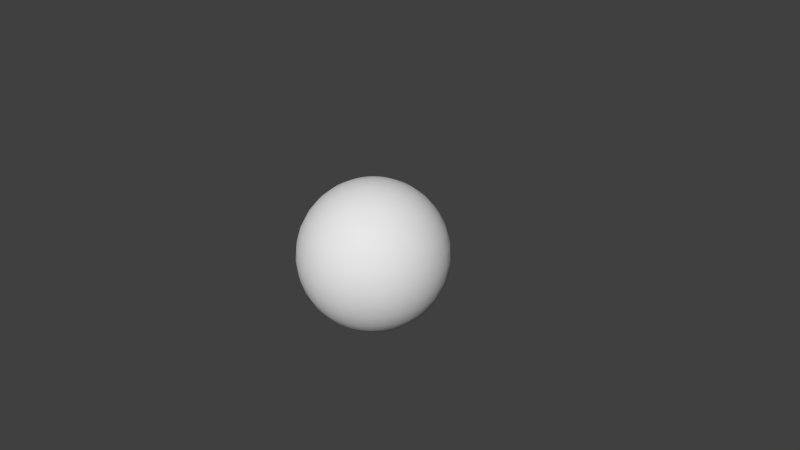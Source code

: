# Source: planet.blend  (saved by Blender 2.70.0; exported with 4.5.12 LTS)
import bpy
from mathutils import Matrix  # noqa: F401  (used for matrix-valued properties, if any)

bpy.ops.wm.read_factory_settings(use_empty=True)
scene = bpy.context.scene
scene.name = 'Scene'

# ---- collections
col_collection_1 = bpy.data.collections.new('Collection 1'); scene.collection.children.link(col_collection_1)

# ---- world
world_world = bpy.data.worlds.new('World'); scene.world = world_world
world_world.color = (0.05088, 0.05088, 0.05088)
world_world.use_sun_shadow = False
world_world.sun_shadow_jitter_overblur = 0.0
world_world.cycles.sampling_method = 'MANUAL'
world_world.cycles.sample_map_resolution = 256

# ---- cameras
cam_camera = bpy.data.cameras.new('Camera')
cam_camera.clip_end = 100.0
cam_camera.lens = 35.0
cam_camera.sensor_width = 32.0
cam_camera.sensor_height = 18.0
cam_camera.ortho_scale = 7.314
cam_camera.dof.focus_distance = 0.0
cam_camera.dof.aperture_fstop = 128.0

# ---- meshes
me_sphere = bpy.data.meshes.new('Sphere')
me_sphere.from_pydata([(-0.1951, 0.0, 0.9808), (-0.3827, 0.0, 0.9239), (-0.5556, 0.0, 0.8315), (-0.7071, 0.0, 0.7071), (-0.8315, 0.0, 0.5556), (-0.9239, 0.0, 0.3827), (-0.9808, 0.0, 0.1951), (-1.0, 0.0, 7.55e-08), (-0.9808, 0.0, -0.1951), (-0.9239, 0.0, -0.3827), (-0.8315, 0.0, -0.5556), (-0.7071, 0.0, -0.7071), (-0.5556, 0.0, -0.8315), (-0.3827, 0.0, -0.9239), (-0.1951, 0.0, -0.9808), (-0.1913, 0.03806, 0.9808), (-0.3753, 0.07466, 0.9239), (-0.5449, 0.1084, 0.8315), (-0.6935, 0.1379, 0.7071), (-0.8155, 0.1622, 0.5556), (-0.9061, 0.1802, 0.3827), (-0.9619, 0.1913, 0.1951), (-0.9808, 0.1951, 7.55e-08), (-0.9619, 0.1913, -0.1951), (-0.9061, 0.1802, -0.3827), (-0.8155, 0.1622, -0.5556), (-0.6935, 0.1379, -0.7071), (-0.5449, 0.1084, -0.8315), (-0.3753, 0.07466, -0.9239), (-0.1913, 0.03806, -0.9808), (-0.1802, 0.07466, 0.9808), (-0.3536, 0.1464, 0.9239), (-0.5133, 0.2126, 0.8315), (-0.6533, 0.2706, 0.7071), (-0.7682, 0.3182, 0.5556), (-0.8536, 0.3536, 0.3827), (-0.9061, 0.3753, 0.1951), (-0.9239, 0.3827, 7.55e-08), (-0.9061, 0.3753, -0.1951), (-0.8536, 0.3536, -0.3827), (-0.7682, 0.3182, -0.5556), (-0.6533, 0.2706, -0.7071), (-0.5133, 0.2126, -0.8315), (-0.3536, 0.1464, -0.9239), (-0.1802, 0.07466, -0.9808), (-0.1622, 0.1084, 0.9808), (-0.3182, 0.2126, 0.9239), (-0.4619, 0.3087, 0.8315), (-0.5879, 0.3928, 0.7071), (-0.6913, 0.4619, 0.5556), (-0.7682, 0.5133, 0.3827), (-0.8155, 0.5449, 0.1951), (-0.8315, 0.5556, 7.55e-08), (-0.8155, 0.5449, -0.1951), (-0.7682, 0.5133, -0.3827), (-0.6913, 0.4619, -0.5556), (-0.5879, 0.3928, -0.7071), (-0.4619, 0.3087, -0.8315), (-0.3182, 0.2126, -0.9239), (-0.1622, 0.1084, -0.9808), (-0.1379, 0.1379, 0.9808), (-0.2706, 0.2706, 0.9239), (-0.3928, 0.3928, 0.8315), (-0.5, 0.5, 0.7071), (-0.5879, 0.5879, 0.5556), (-0.6533, 0.6533, 0.3827), (-0.6935, 0.6935, 0.1951), (-0.7071, 0.7071, 7.55e-08), (-0.6935, 0.6935, -0.1951), (-0.6533, 0.6533, -0.3827), (-0.5879, 0.5879, -0.5556), (-0.5, 0.5, -0.7071), (-0.3928, 0.3928, -0.8315), (-0.2706, 0.2706, -0.9239), (-0.1379, 0.1379, -0.9808), (-0.1084, 0.1622, 0.9808), (-0.2126, 0.3182, 0.9239), (-0.3087, 0.4619, 0.8315), (-0.3928, 0.5879, 0.7071), (-0.4619, 0.6913, 0.5556), (-0.5133, 0.7682, 0.3827), (-0.5449, 0.8155, 0.1951), (-0.5556, 0.8315, 7.55e-08), (-0.5449, 0.8155, -0.1951), (-0.5133, 0.7682, -0.3827), (-0.4619, 0.6913, -0.5556), (-0.3928, 0.5879, -0.7071), (-0.3087, 0.4619, -0.8315), (-0.2126, 0.3182, -0.9239), (-0.1084, 0.1622, -0.9808), (-0.07466, 0.1802, 0.9808), (-0.1464, 0.3536, 0.9239), (-0.2126, 0.5133, 0.8315), (-0.2706, 0.6533, 0.7071), (-0.3182, 0.7682, 0.5556), (-0.3536, 0.8536, 0.3827), (-0.3753, 0.9061, 0.1951), (-0.3827, 0.9239, 7.55e-08), (-0.3753, 0.9061, -0.1951), (-0.3536, 0.8536, -0.3827), (-0.3182, 0.7682, -0.5556), (-0.2706, 0.6533, -0.7071), (-0.2126, 0.5133, -0.8315), (-0.1464, 0.3536, -0.9239), (-0.07466, 0.1802, -0.9808), (-0.03806, 0.1913, 0.9808), (-0.07466, 0.3753, 0.9239), (-0.1084, 0.5449, 0.8315), (-0.1379, 0.6935, 0.7071), (-0.1622, 0.8155, 0.5556), (-0.1802, 0.9061, 0.3827), (-0.1913, 0.9619, 0.1951), (-0.1951, 0.9808, 7.55e-08), (-0.1913, 0.9619, -0.1951), (-0.1802, 0.9061, -0.3827), (-0.1622, 0.8155, -0.5556), (-0.1379, 0.6935, -0.7071), (-0.1084, 0.5449, -0.8315), (-0.07466, 0.3753, -0.9239), (-0.03806, 0.1913, -0.9808), (3.266e-07, 0.1951, 0.9808), (3.192e-07, 0.3827, 0.9239), (3.117e-07, 0.5556, 0.8315), (3.192e-07, 0.7071, 0.7071), (3.341e-07, 0.8315, 0.5556), (2.745e-07, 0.9239, 0.3827), (3.937e-07, 0.9808, 0.1951), (3.788e-07, 1.0, 7.55e-08), (3.937e-07, 0.9808, -0.1951), (2.298e-07, 0.9239, -0.3827), (3.341e-07, 0.8315, -0.5556), (3.192e-07, 0.7071, -0.7071), (3.415e-07, 0.5556, -0.8315), (3.043e-07, 0.3827, -0.9239), (3.08e-07, 0.1951, -0.9808), (0.03806, 0.1913, 0.9808), (0.07466, 0.3753, 0.9239), (0.1084, 0.5449, 0.8315), (0.138, 0.6935, 0.7071), (0.1622, 0.8155, 0.5556), (0.1802, 0.9061, 0.3827), (0.1913, 0.9619, 0.1951), (0.1951, 0.9808, 7.55e-08), (0.1913, 0.9619, -0.1951), (0.1802, 0.9061, -0.3827), (0.1622, 0.8155, -0.5556), (0.138, 0.6935, -0.7071), (0.1084, 0.5449, -0.8315), (0.07466, 0.3753, -0.9239), (0.03806, 0.1913, -0.9808), (0.07466, 0.1802, 0.9808), (0.1464, 0.3536, 0.9239), (0.2126, 0.5133, 0.8315), (0.2706, 0.6533, 0.7071), (0.3182, 0.7682, 0.5556), (0.3536, 0.8536, 0.3827), (0.3753, 0.9061, 0.1951), (0.3827, 0.9239, 7.55e-08), (0.3753, 0.9061, -0.1951), (0.3536, 0.8536, -0.3827), (0.3182, 0.7682, -0.5556), (0.2706, 0.6533, -0.7071), (0.2126, 0.5133, -0.8315), (0.1464, 0.3536, -0.9239), (0.07466, 0.1802, -0.9808), (0.1084, 0.1622, 0.9808), (0.2126, 0.3182, 0.9239), (0.3087, 0.4619, 0.8315), (0.3928, 0.5879, 0.7071), (0.4619, 0.6913, 0.5556), (0.5133, 0.7682, 0.3827), (0.5449, 0.8155, 0.1951), (0.5556, 0.8315, 7.55e-08), (0.5449, 0.8155, -0.1951), (0.5133, 0.7682, -0.3827), (0.4619, 0.6913, -0.5556), (0.3928, 0.5879, -0.7071), (0.3087, 0.4619, -0.8315), (0.2126, 0.3182, -0.9239), (0.1084, 0.1622, -0.9808), (0.138, 0.1379, 0.9808), (0.2706, 0.2706, 0.9239), (0.3928, 0.3928, 0.8315), (0.5, 0.5, 0.7071), (0.5879, 0.5879, 0.5556), (0.6533, 0.6533, 0.3827), (0.6935, 0.6935, 0.1951), (0.7071, 0.7071, 7.55e-08), (0.6935, 0.6935, -0.1951), (0.6533, 0.6533, -0.3827), (0.5879, 0.5879, -0.5556), (0.5, 0.5, -0.7071), (0.3928, 0.3928, -0.8315), (0.2706, 0.2706, -0.9239), (0.138, 0.1379, -0.9808), (0.1622, 0.1084, 0.9808), (0.3182, 0.2126, 0.9239), (0.4619, 0.3087, 0.8315), (0.5879, 0.3928, 0.7071), (0.6913, 0.4619, 0.5556), (0.7682, 0.5133, 0.3827), (0.8155, 0.5449, 0.1951), (0.8315, 0.5556, 7.55e-08), (0.8155, 0.5449, -0.1951), (0.7682, 0.5133, -0.3827), (0.6913, 0.4619, -0.5556), (0.5879, 0.3928, -0.7071), (0.4619, 0.3087, -0.8315), (0.3182, 0.2126, -0.9239), (0.1622, 0.1084, -0.9808), (0.1802, 0.07466, 0.9808), (0.3536, 0.1464, 0.9239), (0.5133, 0.2126, 0.8315), (0.6533, 0.2706, 0.7071), (0.7682, 0.3182, 0.5556), (0.8536, 0.3536, 0.3827), (0.9061, 0.3753, 0.1951), (0.9239, 0.3827, 7.55e-08), (0.9061, 0.3753, -0.1951), (0.8536, 0.3536, -0.3827), (0.7682, 0.3182, -0.5556), (0.6533, 0.2706, -0.7071), (0.5133, 0.2126, -0.8315), (0.3536, 0.1464, -0.9239), (0.1802, 0.07466, -0.9808), (0.1913, 0.03806, 0.9808), (0.3753, 0.07466, 0.9239), (0.5449, 0.1084, 0.8315), (0.6935, 0.1379, 0.7071), (0.8155, 0.1622, 0.5556), (0.9061, 0.1802, 0.3827), (0.9619, 0.1913, 0.1951), (0.9808, 0.1951, 7.55e-08), (0.9619, 0.1913, -0.1951), (0.9061, 0.1802, -0.3827), (0.8155, 0.1622, -0.5556), (0.6935, 0.1379, -0.7071), (0.5449, 0.1084, -0.8315), (0.3753, 0.07466, -0.9239), (0.1913, 0.03806, -0.9808), (0.1951, -7.212e-09, 0.9808), (0.3827, 4.122e-08, 0.9239), (0.5556, 2.632e-08, 0.8315), (0.7071, -2.584e-08, 0.7071), (0.8315, -8.544e-08, 0.5556), (0.9239, 6.357e-08, 0.3827), (0.9808, -8.544e-08, 0.1951), (1.0, -1.003e-07, 7.55e-08), (0.9808, -8.544e-08, -0.1951), (0.9239, 6.357e-08, -0.3827), (0.8315, -8.544e-08, -0.5556), (0.7071, -2.584e-08, -0.7071), (0.5556, -1.094e-08, -0.8315), (0.3827, 3.964e-09, -0.9239), (0.1951, 3.964e-09, -0.9808), (0.1913, -0.03806, 0.9808), (0.3753, -0.07466, 0.9239), (0.5449, -0.1084, 0.8315), (0.6935, -0.1379, 0.7071), (0.8155, -0.1622, 0.5556), (0.9061, -0.1802, 0.3827), (0.9619, -0.1913, 0.1951), (0.9808, -0.1951, 7.55e-08), (0.9619, -0.1913, -0.1951), (0.9061, -0.1802, -0.3827), (0.8155, -0.1622, -0.5556), (0.6935, -0.1379, -0.7071), (0.5449, -0.1084, -0.8315), (0.3753, -0.07466, -0.9239), (0.1913, -0.03806, -0.9808), (0.1802, -0.07466, 0.9808), (0.3536, -0.1464, 0.9239), (0.5133, -0.2126, 0.8315), (0.6533, -0.2706, 0.7071), (0.7682, -0.3182, 0.5556), (0.8536, -0.3536, 0.3827), (0.9061, -0.3753, 0.1951), (0.9239, -0.3827, 7.55e-08), (0.9061, -0.3753, -0.1951), (0.8536, -0.3536, -0.3827), (0.7682, -0.3182, -0.5556), (0.6533, -0.2706, -0.7071), (0.5133, -0.2126, -0.8315), (0.3536, -0.1464, -0.9239), (0.1802, -0.07466, -0.9808), (0.1622, -0.1084, 0.9808), (0.3182, -0.2126, 0.9239), (0.4619, -0.3087, 0.8315), (0.5879, -0.3928, 0.7071), (0.6913, -0.4619, 0.5556), (0.7682, -0.5133, 0.3827), (0.8155, -0.5449, 0.1951), (0.8315, -0.5556, 7.55e-08), (0.8155, -0.5449, -0.1951), (0.7682, -0.5133, -0.3827), (0.6913, -0.4619, -0.5556), (0.5879, -0.3928, -0.7071), (0.4619, -0.3087, -0.8315), (0.3182, -0.2126, -0.9239), (0.1622, -0.1084, -0.9808), (0.138, -0.1379, 0.9808), (0.2706, -0.2706, 0.9239), (0.3928, -0.3928, 0.8315), (0.5, -0.5, 0.7071), (0.5879, -0.5879, 0.5556), (0.6533, -0.6533, 0.3827), (0.6935, -0.6935, 0.1951), (0.7071, -0.7071, 7.55e-08), (0.6935, -0.6935, -0.1951), (0.6533, -0.6533, -0.3827), (0.5879, -0.5879, -0.5556), (0.5, -0.5, -0.7071), (0.3928, -0.3928, -0.8315), (0.2706, -0.2706, -0.9239), (0.1379, -0.1379, -0.9808), (0.1084, -0.1622, 0.9808), (0.2126, -0.3182, 0.9239), (0.3087, -0.4619, 0.8315), (0.3928, -0.5879, 0.7071), (0.4619, -0.6913, 0.5556), (0.5133, -0.7682, 0.3827), (0.5449, -0.8155, 0.1951), (0.5556, -0.8315, 7.55e-08), (0.5449, -0.8155, -0.1951), (0.5133, -0.7682, -0.3827), (0.4619, -0.6913, -0.5556), (0.3928, -0.5879, -0.7071), (0.3087, -0.4619, -0.8315), (0.2126, -0.3182, -0.9239), (0.1084, -0.1622, -0.9808), (3.258e-07, 0.0, -1.0), (0.07466, -0.1802, 0.9808), (0.1464, -0.3536, 0.9239), (0.2126, -0.5133, 0.8315), (0.2706, -0.6533, 0.7071), (0.3182, -0.7682, 0.5556), (0.3536, -0.8536, 0.3827), (0.3753, -0.9061, 0.1951), (0.3827, -0.9239, 7.55e-08), (0.3753, -0.9061, -0.1951), (0.3536, -0.8536, -0.3827), (0.3182, -0.7682, -0.5556), (0.2706, -0.6533, -0.7071), (0.2126, -0.5133, -0.8315), (0.1464, -0.3536, -0.9239), (0.07466, -0.1802, -0.9808), (0.03806, -0.1913, 0.9808), (0.07466, -0.3753, 0.9239), (0.1084, -0.5449, 0.8315), (0.1379, -0.6935, 0.7071), (0.1622, -0.8155, 0.5556), (0.1802, -0.9061, 0.3827), (0.1913, -0.9619, 0.1951), (0.1951, -0.9808, 7.55e-08), (0.1913, -0.9619, -0.1951), (0.1802, -0.9061, -0.3827), (0.1622, -0.8155, -0.5556), (0.1379, -0.6935, -0.7071), (0.1084, -0.5449, -0.8315), (0.07466, -0.3753, -0.9239), (0.03806, -0.1913, -0.9808), (3.117e-07, -0.1951, 0.9808), (2.819e-07, -0.3827, 0.9239), (2.819e-07, -0.5556, 0.8315), (1.851e-07, -0.7071, 0.7071), (1.404e-07, -0.8315, 0.5556), (3.192e-07, -0.9239, 0.3827), (9.567e-08, -0.9808, 0.1951), (1.404e-07, -1.0, 7.55e-08), (9.567e-08, -0.9808, -0.1951), (3.192e-07, -0.9239, -0.3827), (1.404e-07, -0.8315, -0.5556), (1.851e-07, -0.7071, -0.7071), (2.596e-07, -0.5556, -0.8315), (2.521e-07, -0.3827, -0.9239), (3.155e-07, -0.1951, -0.9808), (-0.03806, -0.1913, 0.9808), (-0.07466, -0.3753, 0.9239), (-0.1084, -0.5449, 0.8315), (-0.1379, -0.6935, 0.7071), (-0.1622, -0.8155, 0.5556), (-0.1802, -0.9061, 0.3827), (-0.1913, -0.9619, 0.1951), (-0.1951, -0.9808, 7.55e-08), (-0.1913, -0.9619, -0.1951), (-0.1802, -0.9061, -0.3827), (-0.1622, -0.8155, -0.5556), (-0.1379, -0.6935, -0.7071), (-0.1084, -0.5449, -0.8315), (-0.07466, -0.3753, -0.9239), (-0.03806, -0.1913, -0.9808), (-0.07466, -0.1802, 0.9808), (-0.1464, -0.3536, 0.9239), (-0.2126, -0.5133, 0.8315), (-0.2706, -0.6533, 0.7071), (-0.3182, -0.7682, 0.5556), (-0.3536, -0.8536, 0.3827), (-0.3753, -0.9061, 0.1951), (-0.3827, -0.9239, 7.55e-08), (-0.3753, -0.9061, -0.1951), (-0.3536, -0.8536, -0.3827), (-0.3182, -0.7682, -0.5556), (-0.2706, -0.6533, -0.7071), (-0.2126, -0.5133, -0.8315), (-0.1464, -0.3536, -0.9239), (-0.07466, -0.1802, -0.9808), (-0.1084, -0.1622, 0.9808), (-0.2126, -0.3182, 0.9239), (-0.3087, -0.4619, 0.8315), (-0.3928, -0.5879, 0.7071), (-0.4619, -0.6913, 0.5556), (-0.5133, -0.7682, 0.3827), (-0.5449, -0.8155, 0.1951), (-0.5556, -0.8315, 7.55e-08), (-0.5449, -0.8155, -0.1951), (-0.5133, -0.7682, -0.3827), (-0.4619, -0.6913, -0.5556), (-0.3928, -0.5879, -0.7071), (-0.3087, -0.4619, -0.8315), (-0.2126, -0.3182, -0.9239), (-0.1084, -0.1622, -0.9808), (-0.1379, -0.1379, 0.9808), (-0.2706, -0.2706, 0.9239), (-0.3928, -0.3928, 0.8315), (-0.5, -0.5, 0.7071), (-0.5879, -0.5879, 0.5556), (-0.6533, -0.6533, 0.3827), (-0.6935, -0.6935, 0.1951), (-0.7071, -0.7071, 7.55e-08), (-0.6935, -0.6935, -0.1951), (-0.6533, -0.6533, -0.3827), (-0.5879, -0.5879, -0.5556), (-0.5, -0.5, -0.7071), (-0.3928, -0.3928, -0.8315), (-0.2706, -0.2706, -0.9239), (-0.1379, -0.1379, -0.9808), (-0.1622, -0.1084, 0.9808), (-0.3182, -0.2126, 0.9239), (-0.4619, -0.3087, 0.8315), (-0.5879, -0.3928, 0.7071), (-0.6913, -0.4619, 0.5556), (-0.7682, -0.5133, 0.3827), (-0.8155, -0.5449, 0.1951), (-0.8315, -0.5556, 7.55e-08), (-0.8155, -0.5449, -0.1951), (-0.7682, -0.5133, -0.3827), (-0.6913, -0.4619, -0.5556), (-0.5879, -0.3928, -0.7071), (-0.4619, -0.3087, -0.8315), (-0.3182, -0.2126, -0.9239), (-0.1622, -0.1084, -0.9808), (2.48e-08, -1.247e-07, 1.0), (-0.1802, -0.07466, 0.9808), (-0.3536, -0.1464, 0.9239), (-0.5133, -0.2126, 0.8315), (-0.6533, -0.2706, 0.7071), (-0.7682, -0.3182, 0.5556), (-0.8536, -0.3536, 0.3827), (-0.9061, -0.3753, 0.1951), (-0.9239, -0.3827, 7.55e-08), (-0.9061, -0.3753, -0.1951), (-0.8536, -0.3536, -0.3827), (-0.7682, -0.3182, -0.5556), (-0.6533, -0.2706, -0.7071), (-0.5133, -0.2126, -0.8315), (-0.3536, -0.1464, -0.9239), (-0.1802, -0.07466, -0.9808), (-0.1913, -0.03806, 0.9808), (-0.3753, -0.07466, 0.9239), (-0.5449, -0.1084, 0.8315), (-0.6935, -0.1379, 0.7071), (-0.8155, -0.1622, 0.5556), (-0.9061, -0.1802, 0.3827), (-0.9619, -0.1913, 0.1951), (-0.9808, -0.1951, 7.55e-08), (-0.9619, -0.1913, -0.1951), (-0.9061, -0.1802, -0.3827), (-0.8155, -0.1622, -0.5556), (-0.6935, -0.1379, -0.7071), (-0.5449, -0.1084, -0.8315), (-0.3753, -0.07466, -0.9239), (-0.1913, -0.03806, -0.9808)], [], [(3, 2, 17, 18), (14, 13, 28, 29), (1, 0, 15, 16), (12, 11, 26, 27), (10, 9, 24, 25), (8, 7, 22, 23), (6, 5, 20, 21), (4, 3, 18, 19), (2, 1, 16, 17), (13, 12, 27, 28), (11, 10, 25, 26), (9, 8, 23, 24), (7, 6, 21, 22), (5, 4, 19, 20), (24, 23, 38, 39), (22, 21, 36, 37), (20, 19, 34, 35), (18, 17, 32, 33), (29, 28, 43, 44), (16, 15, 30, 31), (27, 26, 41, 42), (25, 24, 39, 40), (23, 22, 37, 38), (21, 20, 35, 36), (19, 18, 33, 34), (17, 16, 31, 32), (28, 27, 42, 43), (26, 25, 40, 41), (39, 38, 53, 54), (37, 36, 51, 52), (35, 34, 49, 50), (33, 32, 47, 48), (44, 43, 58, 59), (31, 30, 45, 46), (42, 41, 56, 57), (40, 39, 54, 55), (38, 37, 52, 53), (36, 35, 50, 51), (34, 33, 48, 49), (32, 31, 46, 47), (43, 42, 57, 58), (41, 40, 55, 56), (54, 53, 68, 69), (52, 51, 66, 67), (50, 49, 64, 65), (48, 47, 62, 63), (59, 58, 73, 74), (46, 45, 60, 61), (57, 56, 71, 72), (55, 54, 69, 70), (53, 52, 67, 68), (51, 50, 65, 66), (49, 48, 63, 64), (47, 46, 61, 62), (58, 57, 72, 73), (56, 55, 70, 71), (69, 68, 83, 84), (67, 66, 81, 82), (65, 64, 79, 80), (63, 62, 77, 78), (74, 73, 88, 89), (61, 60, 75, 76), (72, 71, 86, 87), (70, 69, 84, 85), (68, 67, 82, 83), (66, 65, 80, 81), (64, 63, 78, 79), (62, 61, 76, 77), (73, 72, 87, 88), (71, 70, 85, 86), (84, 83, 98, 99), (82, 81, 96, 97), (80, 79, 94, 95), (78, 77, 92, 93), (89, 88, 103, 104), (76, 75, 90, 91), (87, 86, 101, 102), (85, 84, 99, 100), (83, 82, 97, 98), (81, 80, 95, 96), (79, 78, 93, 94), (77, 76, 91, 92), (88, 87, 102, 103), (86, 85, 100, 101), (99, 98, 113, 114), (97, 96, 111, 112), (95, 94, 109, 110), (93, 92, 107, 108), (104, 103, 118, 119), (91, 90, 105, 106), (102, 101, 116, 117), (100, 99, 114, 115), (98, 97, 112, 113), (96, 95, 110, 111), (94, 93, 108, 109), (92, 91, 106, 107), (103, 102, 117, 118), (101, 100, 115, 116), (114, 113, 128, 129), (112, 111, 126, 127), (110, 109, 124, 125), (108, 107, 122, 123), (119, 118, 133, 134), (106, 105, 120, 121), (117, 116, 131, 132), (115, 114, 129, 130), (113, 112, 127, 128), (111, 110, 125, 126), (109, 108, 123, 124), (107, 106, 121, 122), (118, 117, 132, 133), (116, 115, 130, 131), (129, 128, 143, 144), (127, 126, 141, 142), (125, 124, 139, 140), (123, 122, 137, 138), (134, 133, 148, 149), (121, 120, 135, 136), (132, 131, 146, 147), (130, 129, 144, 145), (128, 127, 142, 143), (126, 125, 140, 141), (124, 123, 138, 139), (122, 121, 136, 137), (133, 132, 147, 148), (131, 130, 145, 146), (144, 143, 158, 159), (142, 141, 156, 157), (140, 139, 154, 155), (138, 137, 152, 153), (149, 148, 163, 164), (136, 135, 150, 151), (147, 146, 161, 162), (145, 144, 159, 160), (143, 142, 157, 158), (141, 140, 155, 156), (139, 138, 153, 154), (137, 136, 151, 152), (148, 147, 162, 163), (146, 145, 160, 161), (159, 158, 173, 174), (157, 156, 171, 172), (155, 154, 169, 170), (153, 152, 167, 168), (164, 163, 178, 179), (151, 150, 165, 166), (162, 161, 176, 177), (160, 159, 174, 175), (158, 157, 172, 173), (156, 155, 170, 171), (154, 153, 168, 169), (152, 151, 166, 167), (163, 162, 177, 178), (161, 160, 175, 176), (174, 173, 188, 189), (172, 171, 186, 187), (170, 169, 184, 185), (168, 167, 182, 183), (179, 178, 193, 194), (166, 165, 180, 181), (177, 176, 191, 192), (175, 174, 189, 190), (173, 172, 187, 188), (171, 170, 185, 186), (169, 168, 183, 184), (167, 166, 181, 182), (178, 177, 192, 193), (176, 175, 190, 191), (189, 188, 203, 204), (187, 186, 201, 202), (185, 184, 199, 200), (183, 182, 197, 198), (194, 193, 208, 209), (181, 180, 195, 196), (192, 191, 206, 207), (190, 189, 204, 205), (188, 187, 202, 203), (186, 185, 200, 201), (184, 183, 198, 199), (182, 181, 196, 197), (193, 192, 207, 208), (191, 190, 205, 206), (204, 203, 218, 219), (202, 201, 216, 217), (200, 199, 214, 215), (198, 197, 212, 213), (209, 208, 223, 224), (196, 195, 210, 211), (207, 206, 221, 222), (205, 204, 219, 220), (203, 202, 217, 218), (201, 200, 215, 216), (199, 198, 213, 214), (197, 196, 211, 212), (208, 207, 222, 223), (206, 205, 220, 221), (219, 218, 233, 234), (217, 216, 231, 232), (215, 214, 229, 230), (213, 212, 227, 228), (224, 223, 238, 239), (211, 210, 225, 226), (222, 221, 236, 237), (220, 219, 234, 235), (218, 217, 232, 233), (216, 215, 230, 231), (214, 213, 228, 229), (212, 211, 226, 227), (223, 222, 237, 238), (221, 220, 235, 236), (234, 233, 248, 249), (232, 231, 246, 247), (230, 229, 244, 245), (228, 227, 242, 243), (239, 238, 253, 254), (226, 225, 240, 241), (237, 236, 251, 252), (235, 234, 249, 250), (233, 232, 247, 248), (231, 230, 245, 246), (229, 228, 243, 244), (227, 226, 241, 242), (238, 237, 252, 253), (236, 235, 250, 251), (249, 248, 263, 264), (247, 246, 261, 262), (245, 244, 259, 260), (243, 242, 257, 258), (254, 253, 268, 269), (241, 240, 255, 256), (252, 251, 266, 267), (250, 249, 264, 265), (248, 247, 262, 263), (246, 245, 260, 261), (244, 243, 258, 259), (242, 241, 256, 257), (253, 252, 267, 268), (251, 250, 265, 266), (264, 263, 278, 279), (262, 261, 276, 277), (260, 259, 274, 275), (258, 257, 272, 273), (269, 268, 283, 284), (256, 255, 270, 271), (267, 266, 281, 282), (265, 264, 279, 280), (263, 262, 277, 278), (261, 260, 275, 276), (259, 258, 273, 274), (257, 256, 271, 272), (268, 267, 282, 283), (266, 265, 280, 281), (279, 278, 293, 294), (277, 276, 291, 292), (275, 274, 289, 290), (273, 272, 287, 288), (284, 283, 298, 299), (271, 270, 285, 286), (282, 281, 296, 297), (280, 279, 294, 295), (278, 277, 292, 293), (276, 275, 290, 291), (274, 273, 288, 289), (272, 271, 286, 287), (283, 282, 297, 298), (281, 280, 295, 296), (294, 293, 308, 309), (292, 291, 306, 307), (290, 289, 304, 305), (288, 287, 302, 303), (299, 298, 313, 314), (286, 285, 300, 301), (297, 296, 311, 312), (295, 294, 309, 310), (293, 292, 307, 308), (291, 290, 305, 306), (289, 288, 303, 304), (287, 286, 301, 302), (298, 297, 312, 313), (296, 295, 310, 311), (309, 308, 323, 324), (307, 306, 321, 322), (305, 304, 319, 320), (303, 302, 317, 318), (314, 313, 328, 329), (301, 300, 315, 316), (312, 311, 326, 327), (310, 309, 324, 325), (308, 307, 322, 323), (306, 305, 320, 321), (304, 303, 318, 319), (302, 301, 316, 317), (313, 312, 327, 328), (311, 310, 325, 326), (324, 323, 339, 340), (322, 321, 337, 338), (320, 319, 335, 336), (318, 317, 333, 334), (329, 328, 344, 345), (316, 315, 331, 332), (327, 326, 342, 343), (325, 324, 340, 341), (323, 322, 338, 339), (321, 320, 336, 337), (319, 318, 334, 335), (317, 316, 332, 333), (328, 327, 343, 344), (326, 325, 341, 342), (340, 339, 354, 355), (338, 337, 352, 353), (336, 335, 350, 351), (334, 333, 348, 349), (345, 344, 359, 360), (332, 331, 346, 347), (343, 342, 357, 358), (341, 340, 355, 356), (339, 338, 353, 354), (337, 336, 351, 352), (335, 334, 349, 350), (333, 332, 347, 348), (344, 343, 358, 359), (342, 341, 356, 357), (355, 354, 369, 370), (353, 352, 367, 368), (351, 350, 365, 366), (349, 348, 363, 364), (360, 359, 374, 375), (347, 346, 361, 362), (358, 357, 372, 373), (356, 355, 370, 371), (354, 353, 368, 369), (352, 351, 366, 367), (350, 349, 364, 365), (348, 347, 362, 363), (359, 358, 373, 374), (357, 356, 371, 372), (370, 369, 384, 385), (368, 367, 382, 383), (366, 365, 380, 381), (364, 363, 378, 379), (375, 374, 389, 390), (362, 361, 376, 377), (373, 372, 387, 388), (371, 370, 385, 386), (369, 368, 383, 384), (367, 366, 381, 382), (365, 364, 379, 380), (363, 362, 377, 378), (374, 373, 388, 389), (372, 371, 386, 387), (385, 384, 399, 400), (383, 382, 397, 398), (381, 380, 395, 396), (379, 378, 393, 394), (390, 389, 404, 405), (377, 376, 391, 392), (388, 387, 402, 403), (386, 385, 400, 401), (384, 383, 398, 399), (382, 381, 396, 397), (380, 379, 394, 395), (378, 377, 392, 393), (389, 388, 403, 404), (387, 386, 401, 402), (400, 399, 414, 415), (398, 397, 412, 413), (396, 395, 410, 411), (394, 393, 408, 409), (405, 404, 419, 420), (392, 391, 406, 407), (403, 402, 417, 418), (401, 400, 415, 416), (399, 398, 413, 414), (397, 396, 411, 412), (395, 394, 409, 410), (393, 392, 407, 408), (404, 403, 418, 419), (402, 401, 416, 417), (415, 414, 429, 430), (413, 412, 427, 428), (411, 410, 425, 426), (409, 408, 423, 424), (420, 419, 434, 435), (407, 406, 421, 422), (418, 417, 432, 433), (416, 415, 430, 431), (414, 413, 428, 429), (412, 411, 426, 427), (410, 409, 424, 425), (408, 407, 422, 423), (419, 418, 433, 434), (417, 416, 431, 432), (430, 429, 444, 445), (428, 427, 442, 443), (426, 425, 440, 441), (424, 423, 438, 439), (435, 434, 449, 450), (422, 421, 436, 437), (433, 432, 447, 448), (431, 430, 445, 446), (429, 428, 443, 444), (427, 426, 441, 442), (425, 424, 439, 440), (423, 422, 437, 438), (434, 433, 448, 449), (432, 431, 446, 447), (445, 444, 460, 461), (443, 442, 458, 459), (441, 440, 456, 457), (439, 438, 454, 455), (450, 449, 465, 466), (437, 436, 452, 453), (448, 447, 463, 464), (446, 445, 461, 462), (444, 443, 459, 460), (442, 441, 457, 458), (440, 439, 455, 456), (438, 437, 453, 454), (449, 448, 464, 465), (447, 446, 462, 463), (461, 460, 475, 476), (459, 458, 473, 474), (457, 456, 471, 472), (455, 454, 469, 470), (466, 465, 480, 481), (453, 452, 467, 468), (464, 463, 478, 479), (462, 461, 476, 477), (460, 459, 474, 475), (458, 457, 472, 473), (456, 455, 470, 471), (454, 453, 468, 469), (465, 464, 479, 480), (463, 462, 477, 478), (330, 14, 29), (0, 451, 15), (330, 29, 44), (15, 451, 30), (330, 44, 59), (30, 451, 45), (330, 59, 74), (45, 451, 60), (330, 74, 89), (60, 451, 75), (330, 89, 104), (75, 451, 90), (330, 104, 119), (90, 451, 105), (330, 119, 134), (105, 451, 120), (330, 134, 149), (120, 451, 135), (330, 149, 164), (135, 451, 150), (330, 164, 179), (150, 451, 165), (330, 179, 194), (165, 451, 180), (330, 194, 209), (180, 451, 195), (330, 209, 224), (195, 451, 210), (330, 224, 239), (210, 451, 225), (330, 239, 254), (225, 451, 240), (330, 254, 269), (240, 451, 255), (330, 269, 284), (255, 451, 270), (330, 284, 299), (270, 451, 285), (330, 299, 314), (285, 451, 300), (330, 314, 329), (300, 451, 315), (330, 329, 345), (315, 451, 331), (330, 345, 360), (331, 451, 346), (330, 360, 375), (346, 451, 361), (330, 375, 390), (361, 451, 376), (330, 390, 405), (376, 451, 391), (330, 405, 420), (391, 451, 406), (330, 420, 435), (406, 451, 421), (330, 435, 450), (421, 451, 436), (330, 450, 466), (436, 451, 452), (330, 466, 481), (452, 451, 467), (476, 475, 8, 9), (474, 473, 6, 7), (472, 471, 4, 5), (470, 469, 2, 3), (481, 480, 13, 14), (468, 467, 0, 1), (479, 478, 11, 12), (477, 476, 9, 10), (475, 474, 7, 8), (473, 472, 5, 6), (471, 470, 3, 4), (330, 481, 14), (469, 468, 1, 2), (480, 479, 12, 13), (467, 451, 0), (478, 477, 10, 11)])
me_sphere.polygons.foreach_set('use_smooth', [True] * 512)
_uv = me_sphere.uv_layers.new(name='UVMap')
_uv.uv.foreach_set('vector', [0.2301, 0.6573, 0.2301, 0.7162, 0.2006, 0.7162, 0.2006, 0.6573, 0.2301, 0.009674, 0.2301, 0.06855, 0.2006, 0.06855, 0.2006, 0.009674, 0.2301, 0.775, 0.2301, 0.8339, 0.2006, 0.8339, 0.2006, 0.775, 0.2301, 0.1274, 0.2301, 0.1863, 0.2006, 0.1863, 0.2006, 0.1274, 0.2301, 0.2452, 0.2301, 0.304, 0.2006, 0.304, 0.2006, 0.2452, 0.2301, 0.3629, 0.2301, 0.4218, 0.2006, 0.4218, 0.2006, 0.3629, 0.2301, 0.4807, 0.2301, 0.5395, 0.2006, 0.5395, 0.2006, 0.4807, 0.2301, 0.5984, 0.2301, 0.6573, 0.2006, 0.6573, 0.2006, 0.5984, 0.2301, 0.7162, 0.2301, 0.775, 0.2006, 0.775, 0.2006, 0.7162, 0.2301, 0.06855, 0.2301, 0.1274, 0.2006, 0.1274, 0.2006, 0.06855, 0.2301, 0.1863, 0.2301, 0.2452, 0.2006, 0.2452, 0.2006, 0.1863, 0.2301, 0.304, 0.2301, 0.3629, 0.2006, 0.3629, 0.2006, 0.304, 0.2301, 0.4218, 0.2301, 0.4807, 0.2006, 0.4807, 0.2006, 0.4218, 0.2301, 0.5395, 0.2301, 0.5984, 0.2006, 0.5984, 0.2006, 0.5395, 0.2006, 0.304, 0.2006, 0.3629, 0.1712, 0.3629, 0.1712, 0.304, 0.2006, 0.4218, 0.2006, 0.4807, 0.1712, 0.4807, 0.1712, 0.4218, 0.2006, 0.5395, 0.2006, 0.5984, 0.1712, 0.5984, 0.1712, 0.5395, 0.2006, 0.6573, 0.2006, 0.7162, 0.1712, 0.7162, 0.1712, 0.6573, 0.2006, 0.009674, 0.2006, 0.06855, 0.1712, 0.06855, 0.1712, 0.009674, 0.2006, 0.775, 0.2006, 0.8339, 0.1712, 0.8339, 0.1712, 0.775, 0.2006, 0.1274, 0.2006, 0.1863, 0.1712, 0.1863, 0.1712, 0.1274, 0.2006, 0.2452, 0.2006, 0.304, 0.1712, 0.304, 0.1712, 0.2452, 0.2006, 0.3629, 0.2006, 0.4218, 0.1712, 0.4218, 0.1712, 0.3629, 0.2006, 0.4807, 0.2006, 0.5395, 0.1712, 0.5395, 0.1712, 0.4807, 0.2006, 0.5984, 0.2006, 0.6573, 0.1712, 0.6573, 0.1712, 0.5984, 0.2006, 0.7162, 0.2006, 0.775, 0.1712, 0.775, 0.1712, 0.7162, 0.2006, 0.06855, 0.2006, 0.1274, 0.1712, 0.1274, 0.1712, 0.06855, 0.2006, 0.1863, 0.2006, 0.2452, 0.1712, 0.2452, 0.1712, 0.1863, 0.1712, 0.304, 0.1712, 0.3629, 0.1418, 0.3629, 0.1418, 0.304, 0.1712, 0.4218, 0.1712, 0.4807, 0.1418, 0.4807, 0.1418, 0.4218, 0.1712, 0.5395, 0.1712, 0.5984, 0.1418, 0.5984, 0.1418, 0.5395, 0.1712, 0.6573, 0.1712, 0.7162, 0.1418, 0.7162, 0.1418, 0.6573, 0.1712, 0.009674, 0.1712, 0.06855, 0.1418, 0.06855, 0.1418, 0.009674, 0.1712, 0.775, 0.1712, 0.8339, 0.1418, 0.8339, 0.1418, 0.775, 0.1712, 0.1274, 0.1712, 0.1863, 0.1418, 0.1863, 0.1418, 0.1274, 0.1712, 0.2452, 0.1712, 0.304, 0.1418, 0.304, 0.1418, 0.2452, 0.1712, 0.3629, 0.1712, 0.4218, 0.1418, 0.4218, 0.1418, 0.3629, 0.1712, 0.4807, 0.1712, 0.5395, 0.1418, 0.5395, 0.1418, 0.4807, 0.1712, 0.5984, 0.1712, 0.6573, 0.1418, 0.6573, 0.1418, 0.5984, 0.1712, 0.7162, 0.1712, 0.775, 0.1418, 0.775, 0.1418, 0.7162, 0.1712, 0.06855, 0.1712, 0.1274, 0.1418, 0.1274, 0.1418, 0.06855, 0.1712, 0.1863, 0.1712, 0.2452, 0.1418, 0.2452, 0.1418, 0.1863, 0.1418, 0.304, 0.1418, 0.3629, 0.1123, 0.3629, 0.1123, 0.304, 0.1418, 0.4218, 0.1418, 0.4807, 0.1123, 0.4807, 0.1123, 0.4218, 0.1418, 0.5395, 0.1418, 0.5984, 0.1123, 0.5984, 0.1123, 0.5395, 0.1418, 0.6573, 0.1418, 0.7162, 0.1123, 0.7162, 0.1123, 0.6573, 0.1418, 0.009674, 0.1418, 0.06855, 0.1123, 0.06855, 0.1123, 0.009674, 0.1418, 0.775, 0.1418, 0.8339, 0.1123, 0.8339, 0.1123, 0.775, 0.1418, 0.1274, 0.1418, 0.1863, 0.1123, 0.1863, 0.1123, 0.1274, 0.1418, 0.2452, 0.1418, 0.304, 0.1123, 0.304, 0.1123, 0.2452, 0.1418, 0.3629, 0.1418, 0.4218, 0.1123, 0.4218, 0.1123, 0.3629, 0.1418, 0.4807, 0.1418, 0.5395, 0.1123, 0.5395, 0.1123, 0.4807, 0.1418, 0.5984, 0.1418, 0.6573, 0.1123, 0.6573, 0.1123, 0.5984, 0.1418, 0.7162, 0.1418, 0.775, 0.1123, 0.775, 0.1123, 0.7162, 0.1418, 0.06855, 0.1418, 0.1274, 0.1123, 0.1274, 0.1123, 0.06855, 0.1418, 0.1863, 0.1418, 0.2452, 0.1123, 0.2452, 0.1123, 0.1863, 0.1123, 0.304, 0.1123, 0.3629, 0.08289, 0.3629, 0.08289, 0.304, 0.1123, 0.4218, 0.1123, 0.4807, 0.08289, 0.4807, 0.08289, 0.4218, 0.1123, 0.5395, 0.1123, 0.5984, 0.08289, 0.5984, 0.08289, 0.5395, 0.1123, 0.6573, 0.1123, 0.7162, 0.08289, 0.7162, 0.08289, 0.6573, 0.1123, 0.009674, 0.1123, 0.06855, 0.08289, 0.06855, 0.08289, 0.009674, 0.1123, 0.775, 0.1123, 0.8339, 0.08289, 0.8339, 0.08289, 0.775, 0.1123, 0.1274, 0.1123, 0.1863, 0.08289, 0.1863, 0.08289, 0.1274, 0.1123, 0.2452, 0.1123, 0.304, 0.08289, 0.304, 0.08289, 0.2452, 0.1123, 0.3629, 0.1123, 0.4218, 0.08289, 0.4218, 0.08289, 0.3629, 0.1123, 0.4807, 0.1123, 0.5395, 0.08289, 0.5395, 0.08289, 0.4807, 0.1123, 0.5984, 0.1123, 0.6573, 0.08289, 0.6573, 0.08289, 0.5984, 0.1123, 0.7162, 0.1123, 0.775, 0.08289, 0.775, 0.08289, 0.7162, 0.1123, 0.06855, 0.1123, 0.1274, 0.08289, 0.1274, 0.08289, 0.06855, 0.1123, 0.1863, 0.1123, 0.2452, 0.08289, 0.2452, 0.08289, 0.1863, 0.08289, 0.304, 0.08289, 0.3629, 0.05345, 0.3629, 0.05345, 0.304, 0.08289, 0.4218, 0.08289, 0.4807, 0.05345, 0.4807, 0.05345, 0.4218, 0.08289, 0.5395, 0.08289, 0.5984, 0.05345, 0.5984, 0.05345, 0.5395, 0.08289, 0.6573, 0.08289, 0.7162, 0.05345, 0.7162, 0.05345, 0.6573, 0.08289, 0.009674, 0.08289, 0.06855, 0.05345, 0.06855, 0.05345, 0.009674, 0.08289, 0.775, 0.08289, 0.8339, 0.05345, 0.8339, 0.05345, 0.775, 0.08289, 0.1274, 0.08289, 0.1863, 0.05345, 0.1863, 0.05345, 0.1274, 0.08289, 0.2452, 0.08289, 0.304, 0.05345, 0.304, 0.05345, 0.2452, 0.08289, 0.3629, 0.08289, 0.4218, 0.05345, 0.4218, 0.05345, 0.3629, 0.08289, 0.4807, 0.08289, 0.5395, 0.05345, 0.5395, 0.05345, 0.4807, 0.08289, 0.5984, 0.08289, 0.6573, 0.05345, 0.6573, 0.05345, 0.5984, 0.08289, 0.7162, 0.08289, 0.775, 0.05345, 0.775, 0.05345, 0.7162, 0.08289, 0.06855, 0.08289, 0.1274, 0.05345, 0.1274, 0.05345, 0.06855, 0.08289, 0.1863, 0.08289, 0.2452, 0.05345, 0.2452, 0.05345, 0.1863, 0.05345, 0.304, 0.05345, 0.3629, 0.02401, 0.3629, 0.02401, 0.304, 0.05345, 0.4218, 0.05345, 0.4807, 0.02401, 0.4807, 0.02401, 0.4218, 0.05345, 0.5395, 0.05345, 0.5984, 0.02401, 0.5984, 0.02401, 0.5395, 0.05345, 0.6573, 0.05345, 0.7162, 0.02401, 0.7162, 0.02401, 0.6573, 0.05345, 0.009674, 0.05345, 0.06855, 0.02401, 0.06855, 0.02401, 0.009674, 0.05345, 0.775, 0.05345, 0.8339, 0.02401, 0.8339, 0.02401, 0.775, 0.05345, 0.1274, 0.05345, 0.1863, 0.02401, 0.1863, 0.02401, 0.1274, 0.05345, 0.2452, 0.05345, 0.304, 0.02401, 0.304, 0.02401, 0.2452, 0.05345, 0.3629, 0.05345, 0.4218, 0.02401, 0.4218, 0.02401, 0.3629, 0.05345, 0.4807, 0.05345, 0.5395, 0.02401, 0.5395, 0.02401, 0.4807, 0.05345, 0.5984, 0.05345, 0.6573, 0.02401, 0.6573, 0.02401, 0.5984, 0.05345, 0.7162, 0.05345, 0.775, 0.02401, 0.775, 0.02401, 0.7162, 0.05345, 0.06855, 0.05345, 0.1274, 0.02401, 0.1274, 0.02401, 0.06855, 0.05345, 0.1863, 0.05345, 0.2452, 0.02401, 0.2452, 0.02401, 0.1863, 0.966, 0.304, 0.966, 0.3629, 0.9366, 0.3629, 0.9366, 0.304, 0.966, 0.4218, 0.966, 0.4807, 0.9366, 0.4807, 0.9366, 0.4218, 0.966, 0.5395, 0.966, 0.5984, 0.9366, 0.5984, 0.9366, 0.5395, 0.966, 0.6573, 0.966, 0.7162, 0.9366, 0.7162, 0.9366, 0.6573, 0.966, 0.009674, 0.966, 0.06855, 0.9366, 0.06855, 0.9366, 0.009674, 0.966, 0.775, 0.966, 0.8339, 0.9366, 0.8339, 0.9366, 0.775, 0.966, 0.1274, 0.966, 0.1863, 0.9366, 0.1863, 0.9366, 0.1274, 0.966, 0.2452, 0.966, 0.304, 0.9366, 0.304, 0.9366, 0.2452, 0.966, 0.3629, 0.966, 0.4218, 0.9366, 0.4218, 0.9366, 0.3629, 0.966, 0.4807, 0.966, 0.5395, 0.9366, 0.5395, 0.9366, 0.4807, 0.966, 0.5984, 0.966, 0.6573, 0.9366, 0.6573, 0.9366, 0.5984, 0.966, 0.7162, 0.966, 0.775, 0.9366, 0.775, 0.9366, 0.7162, 0.966, 0.06855, 0.966, 0.1274, 0.9366, 0.1274, 0.9366, 0.06855, 0.966, 0.1863, 0.966, 0.2452, 0.9366, 0.2452, 0.9366, 0.1863, 0.9366, 0.304, 0.9366, 0.3629, 0.9071, 0.3629, 0.9071, 0.304, 0.9366, 0.4218, 0.9366, 0.4807, 0.9071, 0.4807, 0.9071, 0.4218, 0.9366, 0.5395, 0.9366, 0.5984, 0.9071, 0.5984, 0.9071, 0.5395, 0.9366, 0.6573, 0.9366, 0.7162, 0.9071, 0.7162, 0.9071, 0.6573, 0.9366, 0.009674, 0.9366, 0.06855, 0.9071, 0.06855, 0.9071, 0.009674, 0.9366, 0.775, 0.9366, 0.8339, 0.9071, 0.8339, 0.9071, 0.775, 0.9366, 0.1274, 0.9366, 0.1863, 0.9071, 0.1863, 0.9071, 0.1274, 0.9366, 0.2452, 0.9366, 0.304, 0.9071, 0.304, 0.9071, 0.2452, 0.9366, 0.3629, 0.9366, 0.4218, 0.9071, 0.4218, 0.9071, 0.3629, 0.9366, 0.4807, 0.9366, 0.5395, 0.9071, 0.5395, 0.9071, 0.4807, 0.9366, 0.5984, 0.9366, 0.6573, 0.9071, 0.6573, 0.9071, 0.5984, 0.9366, 0.7162, 0.9366, 0.775, 0.9071, 0.775, 0.9071, 0.7162, 0.9366, 0.06855, 0.9366, 0.1274, 0.9071, 0.1274, 0.9071, 0.06855, 0.9366, 0.1863, 0.9366, 0.2452, 0.9071, 0.2452, 0.9071, 0.1863, 0.9071, 0.304, 0.9071, 0.3629, 0.8777, 0.3629, 0.8777, 0.304, 0.9071, 0.4218, 0.9071, 0.4807, 0.8777, 0.4807, 0.8777, 0.4218, 0.9071, 0.5395, 0.9071, 0.5984, 0.8777, 0.5984, 0.8777, 0.5395, 0.9071, 0.6573, 0.9071, 0.7162, 0.8777, 0.7162, 0.8777, 0.6573, 0.9071, 0.009674, 0.9071, 0.06855, 0.8777, 0.06855, 0.8777, 0.009674, 0.9071, 0.775, 0.9071, 0.8339, 0.8777, 0.8339, 0.8777, 0.775, 0.9071, 0.1274, 0.9071, 0.1863, 0.8777, 0.1863, 0.8777, 0.1274, 0.9071, 0.2452, 0.9071, 0.304, 0.8777, 0.304, 0.8777, 0.2452, 0.9071, 0.3629, 0.9071, 0.4218, 0.8777, 0.4218, 0.8777, 0.3629, 0.9071, 0.4807, 0.9071, 0.5395, 0.8777, 0.5395, 0.8777, 0.4807, 0.9071, 0.5984, 0.9071, 0.6573, 0.8777, 0.6573, 0.8777, 0.5984, 0.9071, 0.7162, 0.9071, 0.775, 0.8777, 0.775, 0.8777, 0.7162, 0.9071, 0.06855, 0.9071, 0.1274, 0.8777, 0.1274, 0.8777, 0.06855, 0.9071, 0.1863, 0.9071, 0.2452, 0.8777, 0.2452, 0.8777, 0.1863, 0.8777, 0.304, 0.8777, 0.3629, 0.8483, 0.3629, 0.8483, 0.304, 0.8777, 0.4218, 0.8777, 0.4807, 0.8483, 0.4807, 0.8483, 0.4218, 0.8777, 0.5395, 0.8777, 0.5984, 0.8483, 0.5984, 0.8483, 0.5395, 0.8777, 0.6573, 0.8777, 0.7162, 0.8483, 0.7162, 0.8483, 0.6573, 0.8777, 0.009674, 0.8777, 0.06855, 0.8483, 0.06855, 0.8483, 0.009674, 0.8777, 0.775, 0.8777, 0.8339, 0.8483, 0.8339, 0.8483, 0.775, 0.8777, 0.1274, 0.8777, 0.1863, 0.8483, 0.1863, 0.8483, 0.1274, 0.8777, 0.2452, 0.8777, 0.304, 0.8483, 0.304, 0.8483, 0.2452, 0.8777, 0.3629, 0.8777, 0.4218, 0.8483, 0.4218, 0.8483, 0.3629, 0.8777, 0.4807, 0.8777, 0.5395, 0.8483, 0.5395, 0.8483, 0.4807, 0.8777, 0.5984, 0.8777, 0.6573, 0.8483, 0.6573, 0.8483, 0.5984, 0.8777, 0.7162, 0.8777, 0.775, 0.8483, 0.775, 0.8483, 0.7162, 0.8777, 0.06855, 0.8777, 0.1274, 0.8483, 0.1274, 0.8483, 0.06855, 0.8777, 0.1863, 0.8777, 0.2452, 0.8483, 0.2452, 0.8483, 0.1863, 0.8483, 0.304, 0.8483, 0.3629, 0.8188, 0.3629, 0.8188, 0.304, 0.8483, 0.4218, 0.8483, 0.4807, 0.8188, 0.4807, 0.8188, 0.4218, 0.8483, 0.5395, 0.8483, 0.5984, 0.8188, 0.5984, 0.8188, 0.5395, 0.8483, 0.6573, 0.8483, 0.7162, 0.8188, 0.7162, 0.8188, 0.6573, 0.8483, 0.009674, 0.8483, 0.06855, 0.8188, 0.06855, 0.8188, 0.009674, 0.8483, 0.775, 0.8483, 0.8339, 0.8188, 0.8339, 0.8188, 0.775, 0.8483, 0.1274, 0.8483, 0.1863, 0.8188, 0.1863, 0.8188, 0.1274, 0.8483, 0.2452, 0.8483, 0.304, 0.8188, 0.304, 0.8188, 0.2452, 0.8483, 0.3629, 0.8483, 0.4218, 0.8188, 0.4218, 0.8188, 0.3629, 0.8483, 0.4807, 0.8483, 0.5395, 0.8188, 0.5395, 0.8188, 0.4807, 0.8483, 0.5984, 0.8483, 0.6573, 0.8188, 0.6573, 0.8188, 0.5984, 0.8483, 0.7162, 0.8483, 0.775, 0.8188, 0.775, 0.8188, 0.7162, 0.8483, 0.06855, 0.8483, 0.1274, 0.8188, 0.1274, 0.8188, 0.06855, 0.8483, 0.1863, 0.8483, 0.2452, 0.8188, 0.2452, 0.8188, 0.1863, 0.8188, 0.304, 0.8188, 0.3629, 0.7894, 0.3629, 0.7894, 0.304, 0.8188, 0.4218, 0.8188, 0.4807, 0.7894, 0.4807, 0.7894, 0.4218, 0.8188, 0.5395, 0.8188, 0.5984, 0.7894, 0.5984, 0.7894, 0.5395, 0.8188, 0.6573, 0.8188, 0.7162, 0.7894, 0.7162, 0.7894, 0.6573, 0.8188, 0.009674, 0.8188, 0.06855, 0.7894, 0.06855, 0.7894, 0.009674, 0.8188, 0.775, 0.8188, 0.8339, 0.7894, 0.8339, 0.7894, 0.775, 0.8188, 0.1274, 0.8188, 0.1863, 0.7894, 0.1863, 0.7894, 0.1274, 0.8188, 0.2452, 0.8188, 0.304, 0.7894, 0.304, 0.7894, 0.2452, 0.8188, 0.3629, 0.8188, 0.4218, 0.7894, 0.4218, 0.7894, 0.3629, 0.8188, 0.4807, 0.8188, 0.5395, 0.7894, 0.5395, 0.7894, 0.4807, 0.8188, 0.5984, 0.8188, 0.6573, 0.7894, 0.6573, 0.7894, 0.5984, 0.8188, 0.7162, 0.8188, 0.775, 0.7894, 0.775, 0.7894, 0.7162, 0.8188, 0.06855, 0.8188, 0.1274, 0.7894, 0.1274, 0.7894, 0.06855, 0.8188, 0.1863, 0.8188, 0.2452, 0.7894, 0.2452, 0.7894, 0.1863, 0.7894, 0.304, 0.7894, 0.3629, 0.7599, 0.3629, 0.7599, 0.304, 0.7894, 0.4218, 0.7894, 0.4807, 0.7599, 0.4807, 0.7599, 0.4218, 0.7894, 0.5395, 0.7894, 0.5984, 0.7599, 0.5984, 0.7599, 0.5395, 0.7894, 0.6573, 0.7894, 0.7162, 0.7599, 0.7162, 0.7599, 0.6573, 0.7894, 0.009674, 0.7894, 0.06855, 0.7599, 0.06855, 0.7599, 0.009674, 0.7894, 0.775, 0.7894, 0.8339, 0.7599, 0.8339, 0.7599, 0.775, 0.7894, 0.1274, 0.7894, 0.1863, 0.7599, 0.1863, 0.7599, 0.1274, 0.7894, 0.2452, 0.7894, 0.304, 0.7599, 0.304, 0.7599, 0.2452, 0.7894, 0.3629, 0.7894, 0.4218, 0.7599, 0.4218, 0.7599, 0.3629, 0.7894, 0.4807, 0.7894, 0.5395, 0.7599, 0.5395, 0.7599, 0.4807, 0.7894, 0.5984, 0.7894, 0.6573, 0.7599, 0.6573, 0.7599, 0.5984, 0.7894, 0.7162, 0.7894, 0.775, 0.7599, 0.775, 0.7599, 0.7162, 0.7894, 0.06855, 0.7894, 0.1274, 0.7599, 0.1274, 0.7599, 0.06855, 0.7894, 0.1863, 0.7894, 0.2452, 0.7599, 0.2452, 0.7599, 0.1863, 0.7599, 0.304, 0.7599, 0.3629, 0.7305, 0.3629, 0.7305, 0.304, 0.7599, 0.4218, 0.7599, 0.4807, 0.7305, 0.4807, 0.7305, 0.4218, 0.7599, 0.5395, 0.7599, 0.5984, 0.7305, 0.5984, 0.7305, 0.5395, 0.7599, 0.6573, 0.7599, 0.7162, 0.7305, 0.7162, 0.7305, 0.6573, 0.7599, 0.009674, 0.7599, 0.06855, 0.7305, 0.06855, 0.7305, 0.009674, 0.7599, 0.775, 0.7599, 0.8339, 0.7305, 0.8339, 0.7305, 0.775, 0.7599, 0.1274, 0.7599, 0.1863, 0.7305, 0.1863, 0.7305, 0.1274, 0.7599, 0.2452, 0.7599, 0.304, 0.7305, 0.304, 0.7305, 0.2452, 0.7599, 0.3629, 0.7599, 0.4218, 0.7305, 0.4218, 0.7305, 0.3629, 0.7599, 0.4807, 0.7599, 0.5395, 0.7305, 0.5395, 0.7305, 0.4807, 0.7599, 0.5984, 0.7599, 0.6573, 0.7305, 0.6573, 0.7305, 0.5984, 0.7599, 0.7162, 0.7599, 0.775, 0.7305, 0.775, 0.7305, 0.7162, 0.7599, 0.06855, 0.7599, 0.1274, 0.7305, 0.1274, 0.7305, 0.06855, 0.7599, 0.1863, 0.7599, 0.2452, 0.7305, 0.2452, 0.7305, 0.1863, 0.7305, 0.304, 0.7305, 0.3629, 0.7011, 0.3629, 0.7011, 0.304, 0.7305, 0.4218, 0.7305, 0.4807, 0.7011, 0.4807, 0.7011, 0.4218, 0.7305, 0.5395, 0.7305, 0.5984, 0.7011, 0.5984, 0.7011, 0.5395, 0.7305, 0.6573, 0.7305, 0.7162, 0.7011, 0.7162, 0.7011, 0.6573, 0.7305, 0.009674, 0.7305, 0.06855, 0.7011, 0.06855, 0.7011, 0.009674, 0.7305, 0.775, 0.7305, 0.8339, 0.7011, 0.8339, 0.7011, 0.775, 0.7305, 0.1274, 0.7305, 0.1863, 0.7011, 0.1863, 0.7011, 0.1274, 0.7305, 0.2452, 0.7305, 0.304, 0.7011, 0.304, 0.7011, 0.2452, 0.7305, 0.3629, 0.7305, 0.4218, 0.7011, 0.4218, 0.7011, 0.3629, 0.7305, 0.4807, 0.7305, 0.5395, 0.7011, 0.5395, 0.7011, 0.4807, 0.7305, 0.5984, 0.7305, 0.6573, 0.7011, 0.6573, 0.7011, 0.5984, 0.7305, 0.7162, 0.7305, 0.775, 0.7011, 0.775, 0.7011, 0.7162, 0.7305, 0.06855, 0.7305, 0.1274, 0.7011, 0.1274, 0.7011, 0.06855, 0.7305, 0.1863, 0.7305, 0.2452, 0.7011, 0.2452, 0.7011, 0.1863, 0.7011, 0.304, 0.7011, 0.3629, 0.6716, 0.3629, 0.6716, 0.304, 0.7011, 0.4218, 0.7011, 0.4807, 0.6716, 0.4807, 0.6716, 0.4218, 0.7011, 0.5395, 0.7011, 0.5984, 0.6716, 0.5984, 0.6716, 0.5395, 0.7011, 0.6573, 0.7011, 0.7162, 0.6716, 0.7162, 0.6716, 0.6573, 0.7011, 0.009674, 0.7011, 0.06855, 0.6716, 0.06855, 0.6716, 0.009674, 0.7011, 0.775, 0.7011, 0.8339, 0.6716, 0.8339, 0.6716, 0.775, 0.7011, 0.1274, 0.7011, 0.1863, 0.6716, 0.1863, 0.6716, 0.1274, 0.7011, 0.2452, 0.7011, 0.304, 0.6716, 0.304, 0.6716, 0.2452, 0.7011, 0.3629, 0.7011, 0.4218, 0.6716, 0.4218, 0.6716, 0.3629, 0.7011, 0.4807, 0.7011, 0.5395, 0.6716, 0.5395, 0.6716, 0.4807, 0.7011, 0.5984, 0.7011, 0.6573, 0.6716, 0.6573, 0.6716, 0.5984, 0.7011, 0.7162, 0.7011, 0.775, 0.6716, 0.775, 0.6716, 0.7162, 0.7011, 0.06855, 0.7011, 0.1274, 0.6716, 0.1274, 0.6716, 0.06855, 0.7011, 0.1863, 0.7011, 0.2452, 0.6716, 0.2452, 0.6716, 0.1863, 0.6716, 0.304, 0.6716, 0.3629, 0.6422, 0.3629, 0.6422, 0.304, 0.6716, 0.4218, 0.6716, 0.4807, 0.6422, 0.4807, 0.6422, 0.4218, 0.6716, 0.5395, 0.6716, 0.5984, 0.6422, 0.5984, 0.6422, 0.5395, 0.6716, 0.6573, 0.6716, 0.7162, 0.6422, 0.7162, 0.6422, 0.6573, 0.6716, 0.009674, 0.6716, 0.06855, 0.6422, 0.06855, 0.6422, 0.009674, 0.6716, 0.775, 0.6716, 0.8339, 0.6422, 0.8339, 0.6422, 0.775, 0.6716, 0.1274, 0.6716, 0.1863, 0.6422, 0.1863, 0.6422, 0.1274, 0.6716, 0.2452, 0.6716, 0.304, 0.6422, 0.304, 0.6422, 0.2452, 0.6716, 0.3629, 0.6716, 0.4218, 0.6422, 0.4218, 0.6422, 0.3629, 0.6716, 0.4807, 0.6716, 0.5395, 0.6422, 0.5395, 0.6422, 0.4807, 0.6716, 0.5984, 0.6716, 0.6573, 0.6422, 0.6573, 0.6422, 0.5984, 0.6716, 0.7162, 0.6716, 0.775, 0.6422, 0.775, 0.6422, 0.7162, 0.6716, 0.06855, 0.6716, 0.1274, 0.6422, 0.1274, 0.6422, 0.06855, 0.6716, 0.1863, 0.6716, 0.2452, 0.6422, 0.2452, 0.6422, 0.1863, 0.6422, 0.304, 0.6422, 0.3629, 0.6128, 0.3629, 0.6128, 0.304, 0.6422, 0.4218, 0.6422, 0.4807, 0.6128, 0.4807, 0.6128, 0.4218, 0.6422, 0.5395, 0.6422, 0.5984, 0.6128, 0.5984, 0.6128, 0.5395, 0.6422, 0.6573, 0.6422, 0.7162, 0.6128, 0.7162, 0.6128, 0.6573, 0.6422, 0.009674, 0.6422, 0.06855, 0.6128, 0.06855, 0.6128, 0.009674, 0.6422, 0.775, 0.6422, 0.8339, 0.6128, 0.8339, 0.6128, 0.775, 0.6422, 0.1274, 0.6422, 0.1863, 0.6128, 0.1863, 0.6128, 0.1274, 0.6422, 0.2452, 0.6422, 0.304, 0.6128, 0.304, 0.6128, 0.2452, 0.6422, 0.3629, 0.6422, 0.4218, 0.6128, 0.4218, 0.6128, 0.3629, 0.6422, 0.4807, 0.6422, 0.5395, 0.6128, 0.5395, 0.6128, 0.4807, 0.6422, 0.5984, 0.6422, 0.6573, 0.6128, 0.6573, 0.6128, 0.5984, 0.6422, 0.7162, 0.6422, 0.775, 0.6128, 0.775, 0.6128, 0.7162, 0.6422, 0.06855, 0.6422, 0.1274, 0.6128, 0.1274, 0.6128, 0.06855, 0.6422, 0.1863, 0.6422, 0.2452, 0.6128, 0.2452, 0.6128, 0.1863, 0.6128, 0.304, 0.6128, 0.3629, 0.5833, 0.3629, 0.5833, 0.304, 0.6128, 0.4218, 0.6128, 0.4807, 0.5833, 0.4807, 0.5833, 0.4218, 0.6128, 0.5395, 0.6128, 0.5984, 0.5833, 0.5984, 0.5833, 0.5395, 0.6128, 0.6573, 0.6128, 0.7162, 0.5833, 0.7162, 0.5833, 0.6573, 0.6128, 0.009674, 0.6128, 0.06855, 0.5833, 0.06855, 0.5833, 0.009674, 0.6128, 0.775, 0.6128, 0.8339, 0.5833, 0.8339, 0.5833, 0.775, 0.6128, 0.1274, 0.6128, 0.1863, 0.5833, 0.1863, 0.5833, 0.1274, 0.6128, 0.2452, 0.6128, 0.304, 0.5833, 0.304, 0.5833, 0.2452, 0.6128, 0.3629, 0.6128, 0.4218, 0.5833, 0.4218, 0.5833, 0.3629, 0.6128, 0.4807, 0.6128, 0.5395, 0.5833, 0.5395, 0.5833, 0.4807, 0.6128, 0.5984, 0.6128, 0.6573, 0.5833, 0.6573, 0.5833, 0.5984, 0.6128, 0.7162, 0.6128, 0.775, 0.5833, 0.775, 0.5833, 0.7162, 0.6128, 0.06855, 0.6128, 0.1274, 0.5833, 0.1274, 0.5833, 0.06855, 0.6128, 0.1863, 0.6128, 0.2452, 0.5833, 0.2452, 0.5833, 0.1863, 0.5833, 0.304, 0.5833, 0.3629, 0.5539, 0.3629, 0.5539, 0.304, 0.5833, 0.4218, 0.5833, 0.4807, 0.5539, 0.4807, 0.5539, 0.4218, 0.5833, 0.5395, 0.5833, 0.5984, 0.5539, 0.5984, 0.5539, 0.5395, 0.5833, 0.6573, 0.5833, 0.7162, 0.5539, 0.7162, 0.5539, 0.6573, 0.5833, 0.009674, 0.5833, 0.06855, 0.5539, 0.06855, 0.5539, 0.009674, 0.5833, 0.775, 0.5833, 0.8339, 0.5539, 0.8339, 0.5539, 0.775, 0.5833, 0.1274, 0.5833, 0.1863, 0.5539, 0.1863, 0.5539, 0.1274, 0.5833, 0.2452, 0.5833, 0.304, 0.5539, 0.304, 0.5539, 0.2452, 0.5833, 0.3629, 0.5833, 0.4218, 0.5539, 0.4218, 0.5539, 0.3629, 0.5833, 0.4807, 0.5833, 0.5395, 0.5539, 0.5395, 0.5539, 0.4807, 0.5833, 0.5984, 0.5833, 0.6573, 0.5539, 0.6573, 0.5539, 0.5984, 0.5833, 0.7162, 0.5833, 0.775, 0.5539, 0.775, 0.5539, 0.7162, 0.5833, 0.06855, 0.5833, 0.1274, 0.5539, 0.1274, 0.5539, 0.06855, 0.5833, 0.1863, 0.5833, 0.2452, 0.5539, 0.2452, 0.5539, 0.1863, 0.5539, 0.304, 0.5539, 0.3629, 0.5244, 0.3629, 0.5244, 0.304, 0.5539, 0.4218, 0.5539, 0.4807, 0.5244, 0.4807, 0.5244, 0.4218, 0.5539, 0.5395, 0.5539, 0.5984, 0.5244, 0.5984, 0.5244, 0.5395, 0.5539, 0.6573, 0.5539, 0.7162, 0.5244, 0.7162, 0.5244, 0.6573, 0.5539, 0.009674, 0.5539, 0.06855, 0.5244, 0.06855, 0.5244, 0.009674, 0.5539, 0.775, 0.5539, 0.8339, 0.5244, 0.8339, 0.5244, 0.775, 0.5539, 0.1274, 0.5539, 0.1863, 0.5244, 0.1863, 0.5244, 0.1274, 0.5539, 0.2452, 0.5539, 0.304, 0.5244, 0.304, 0.5244, 0.2452, 0.5539, 0.3629, 0.5539, 0.4218, 0.5244, 0.4218, 0.5244, 0.3629, 0.5539, 0.4807, 0.5539, 0.5395, 0.5244, 0.5395, 0.5244, 0.4807, 0.5539, 0.5984, 0.5539, 0.6573, 0.5244, 0.6573, 0.5244, 0.5984, 0.5539, 0.7162, 0.5539, 0.775, 0.5244, 0.775, 0.5244, 0.7162, 0.5539, 0.06855, 0.5539, 0.1274, 0.5244, 0.1274, 0.5244, 0.06855, 0.5539, 0.1863, 0.5539, 0.2452, 0.5244, 0.2452, 0.5244, 0.1863, 0.5244, 0.304, 0.5244, 0.3629, 0.495, 0.3629, 0.495, 0.304, 0.5244, 0.4218, 0.5244, 0.4807, 0.495, 0.4807, 0.495, 0.4218, 0.5244, 0.5395, 0.5244, 0.5984, 0.495, 0.5984, 0.495, 0.5395, 0.5244, 0.6573, 0.5244, 0.7162, 0.495, 0.7162, 0.495, 0.6573, 0.5244, 0.009674, 0.5244, 0.06855, 0.495, 0.06855, 0.495, 0.009674, 0.5244, 0.775, 0.5244, 0.8339, 0.495, 0.8339, 0.495, 0.775, 0.5244, 0.1274, 0.5244, 0.1863, 0.495, 0.1863, 0.495, 0.1274, 0.5244, 0.2452, 0.5244, 0.304, 0.495, 0.304, 0.495, 0.2452, 0.5244, 0.3629, 0.5244, 0.4218, 0.495, 0.4218, 0.495, 0.3629, 0.5244, 0.4807, 0.5244, 0.5395, 0.495, 0.5395, 0.495, 0.4807, 0.5244, 0.5984, 0.5244, 0.6573, 0.495, 0.6573, 0.495, 0.5984, 0.5244, 0.7162, 0.5244, 0.775, 0.495, 0.775, 0.495, 0.7162, 0.5244, 0.06855, 0.5244, 0.1274, 0.495, 0.1274, 0.495, 0.06855, 0.5244, 0.1863, 0.5244, 0.2452, 0.495, 0.2452, 0.495, 0.1863, 0.495, 0.304, 0.495, 0.3629, 0.4656, 0.3629, 0.4656, 0.304, 0.495, 0.4218, 0.495, 0.4807, 0.4656, 0.4807, 0.4656, 0.4218, 0.495, 0.5395, 0.495, 0.5984, 0.4656, 0.5984, 0.4656, 0.5395, 0.495, 0.6573, 0.495, 0.7162, 0.4656, 0.7162, 0.4656, 0.6573, 0.495, 0.009674, 0.495, 0.06855, 0.4656, 0.06855, 0.4656, 0.009674, 0.495, 0.775, 0.495, 0.8339, 0.4656, 0.8339, 0.4656, 0.775, 0.495, 0.1274, 0.495, 0.1863, 0.4656, 0.1863, 0.4656, 0.1274, 0.495, 0.2452, 0.495, 0.304, 0.4656, 0.304, 0.4656, 0.2452, 0.495, 0.3629, 0.495, 0.4218, 0.4656, 0.4218, 0.4656, 0.3629, 0.495, 0.4807, 0.495, 0.5395, 0.4656, 0.5395, 0.4656, 0.4807, 0.495, 0.5984, 0.495, 0.6573, 0.4656, 0.6573, 0.4656, 0.5984, 0.495, 0.7162, 0.495, 0.775, 0.4656, 0.775, 0.4656, 0.7162, 0.495, 0.06855, 0.495, 0.1274, 0.4656, 0.1274, 0.4656, 0.06855, 0.495, 0.1863, 0.495, 0.2452, 0.4656, 0.2452, 0.4656, 0.1863, 0.4656, 0.304, 0.4656, 0.3629, 0.4361, 0.3629, 0.4361, 0.304, 0.4656, 0.4218, 0.4656, 0.4807, 0.4361, 0.4807, 0.4361, 0.4218, 0.4656, 0.5395, 0.4656, 0.5984, 0.4361, 0.5984, 0.4361, 0.5395, 0.4656, 0.6573, 0.4656, 0.7162, 0.4361, 0.7162, 0.4361, 0.6573, 0.4656, 0.009674, 0.4656, 0.06855, 0.4361, 0.06855, 0.4361, 0.009674, 0.4656, 0.775, 0.4656, 0.8339, 0.4361, 0.8339, 0.4361, 0.775, 0.4656, 0.1274, 0.4656, 0.1863, 0.4361, 0.1863, 0.4361, 0.1274, 0.4656, 0.2452, 0.4656, 0.304, 0.4361, 0.304, 0.4361, 0.2452, 0.4656, 0.3629, 0.4656, 0.4218, 0.4361, 0.4218, 0.4361, 0.3629, 0.4656, 0.4807, 0.4656, 0.5395, 0.4361, 0.5395, 0.4361, 0.4807, 0.4656, 0.5984, 0.4656, 0.6573, 0.4361, 0.6573, 0.4361, 0.5984, 0.4656, 0.7162, 0.4656, 0.775, 0.4361, 0.775, 0.4361, 0.7162, 0.4656, 0.06855, 0.4656, 0.1274, 0.4361, 0.1274, 0.4361, 0.06855, 0.4656, 0.1863, 0.4656, 0.2452, 0.4361, 0.2452, 0.4361, 0.1863, 0.4361, 0.304, 0.4361, 0.3629, 0.4067, 0.3629, 0.4067, 0.304, 0.4361, 0.4218, 0.4361, 0.4807, 0.4067, 0.4807, 0.4067, 0.4218, 0.4361, 0.5395, 0.4361, 0.5984, 0.4067, 0.5984, 0.4067, 0.5395, 0.4361, 0.6573, 0.4361, 0.7162, 0.4067, 0.7162, 0.4067, 0.6573, 0.4361, 0.009674, 0.4361, 0.06855, 0.4067, 0.06855, 0.4067, 0.009674, 0.4361, 0.775, 0.4361, 0.8339, 0.4067, 0.8339, 0.4067, 0.775, 0.4361, 0.1274, 0.4361, 0.1863, 0.4067, 0.1863, 0.4067, 0.1274, 0.4361, 0.2452, 0.4361, 0.304, 0.4067, 0.304, 0.4067, 0.2452, 0.4361, 0.3629, 0.4361, 0.4218, 0.4067, 0.4218, 0.4067, 0.3629, 0.4361, 0.4807, 0.4361, 0.5395, 0.4067, 0.5395, 0.4067, 0.4807, 0.4361, 0.5984, 0.4361, 0.6573, 0.4067, 0.6573, 0.4067, 0.5984, 0.4361, 0.7162, 0.4361, 0.775, 0.4067, 0.775, 0.4067, 0.7162, 0.4361, 0.06855, 0.4361, 0.1274, 0.4067, 0.1274, 0.4067, 0.06855, 0.4361, 0.1863, 0.4361, 0.2452, 0.4067, 0.2452, 0.4067, 0.1863, 0.4067, 0.304, 0.4067, 0.3629, 0.3773, 0.3629, 0.3773, 0.304, 0.4067, 0.4218, 0.4067, 0.4807, 0.3773, 0.4807, 0.3773, 0.4218, 0.4067, 0.5395, 0.4067, 0.5984, 0.3773, 0.5984, 0.3773, 0.5395, 0.4067, 0.6573, 0.4067, 0.7162, 0.3773, 0.7162, 0.3773, 0.6573, 0.4067, 0.009674, 0.4067, 0.06855, 0.3773, 0.06855, 0.3773, 0.009674, 0.4067, 0.775, 0.4067, 0.8339, 0.3773, 0.8339, 0.3773, 0.775, 0.4067, 0.1274, 0.4067, 0.1863, 0.3773, 0.1863, 0.3773, 0.1274, 0.4067, 0.2452, 0.4067, 0.304, 0.3773, 0.304, 0.3773, 0.2452, 0.4067, 0.3629, 0.4067, 0.4218, 0.3773, 0.4218, 0.3773, 0.3629, 0.4067, 0.4807, 0.4067, 0.5395, 0.3773, 0.5395, 0.3773, 0.4807, 0.4067, 0.5984, 0.4067, 0.6573, 0.3773, 0.6573, 0.3773, 0.5984, 0.4067, 0.7162, 0.4067, 0.775, 0.3773, 0.775, 0.3773, 0.7162, 0.4067, 0.06855, 0.4067, 0.1274, 0.3773, 0.1274, 0.3773, 0.06855, 0.4067, 0.1863, 0.4067, 0.2452, 0.3773, 0.2452, 0.3773, 0.1863, 0.3773, 0.304, 0.3773, 0.3629, 0.3478, 0.3629, 0.3478, 0.304, 0.3773, 0.4218, 0.3773, 0.4807, 0.3478, 0.4807, 0.3478, 0.4218, 0.3773, 0.5395, 0.3773, 0.5984, 0.3478, 0.5984, 0.3478, 0.5395, 0.3773, 0.6573, 0.3773, 0.7162, 0.3478, 0.7162, 0.3478, 0.6573, 0.3773, 0.009674, 0.3773, 0.06855, 0.3478, 0.06855, 0.3478, 0.009674, 0.3773, 0.775, 0.3773, 0.8339, 0.3478, 0.8339, 0.3478, 0.775, 0.3773, 0.1274, 0.3773, 0.1863, 0.3478, 0.1863, 0.3478, 0.1274, 0.3773, 0.2452, 0.3773, 0.304, 0.3478, 0.304, 0.3478, 0.2452, 0.3773, 0.3629, 0.3773, 0.4218, 0.3478, 0.4218, 0.3478, 0.3629, 0.3773, 0.4807, 0.3773, 0.5395, 0.3478, 0.5395, 0.3478, 0.4807, 0.3773, 0.5984, 0.3773, 0.6573, 0.3478, 0.6573, 0.3478, 0.5984, 0.3773, 0.7162, 0.3773, 0.775, 0.3478, 0.775, 0.3478, 0.7162, 0.3773, 0.06855, 0.3773, 0.1274, 0.3478, 0.1274, 0.3478, 0.06855, 0.3773, 0.1863, 0.3773, 0.2452, 0.3478, 0.2452, 0.3478, 0.1863, 0.3478, 0.304, 0.3478, 0.3629, 0.3184, 0.3629, 0.3184, 0.304, 0.3478, 0.4218, 0.3478, 0.4807, 0.3184, 0.4807, 0.3184, 0.4218, 0.3478, 0.5395, 0.3478, 0.5984, 0.3184, 0.5984, 0.3184, 0.5395, 0.3478, 0.6573, 0.3478, 0.7162, 0.3184, 0.7162, 0.3184, 0.6573, 0.3478, 0.009674, 0.3478, 0.06855, 0.3184, 0.06855, 0.3184, 0.009674, 0.3478, 0.775, 0.3478, 0.8339, 0.3184, 0.8339, 0.3184, 0.775, 0.3478, 0.1274, 0.3478, 0.1863, 0.3184, 0.1863, 0.3184, 0.1274, 0.3478, 0.2452, 0.3478, 0.304, 0.3184, 0.304, 0.3184, 0.2452, 0.3478, 0.3629, 0.3478, 0.4218, 0.3184, 0.4218, 0.3184, 0.3629, 0.3478, 0.4807, 0.3478, 0.5395, 0.3184, 0.5395, 0.3184, 0.4807, 0.3478, 0.5984, 0.3478, 0.6573, 0.3184, 0.6573, 0.3184, 0.5984, 0.3478, 0.7162, 0.3478, 0.775, 0.3184, 0.775, 0.3184, 0.7162, 0.3478, 0.06855, 0.3478, 0.1274, 0.3184, 0.1274, 0.3184, 0.06855, 0.3478, 0.1863, 0.3478, 0.2452, 0.3184, 0.2452, 0.3184, 0.1863, 0.3184, 0.304, 0.3184, 0.3629, 0.2889, 0.3629, 0.2889, 0.304, 0.3184, 0.4218, 0.3184, 0.4807, 0.2889, 0.4807, 0.2889, 0.4218, 0.3184, 0.5395, 0.3184, 0.5984, 0.2889, 0.5984, 0.2889, 0.5395, 0.3184, 0.6573, 0.3184, 0.7162, 0.2889, 0.7162, 0.2889, 0.6573, 0.3184, 0.009674, 0.3184, 0.06855, 0.2889, 0.06855, 0.2889, 0.009674, 0.3184, 0.775, 0.3184, 0.8339, 0.2889, 0.8339, 0.2889, 0.775, 0.3184, 0.1274, 0.3184, 0.1863, 0.2889, 0.1863, 0.2889, 0.1274, 0.3184, 0.2452, 0.3184, 0.304, 0.2889, 0.304, 0.2889, 0.2452, 0.3184, 0.3629, 0.3184, 0.4218, 0.2889, 0.4218, 0.2889, 0.3629, 0.3184, 0.4807, 0.3184, 0.5395, 0.2889, 0.5395, 0.2889, 0.4807, 0.3184, 0.5984, 0.3184, 0.6573, 0.2889, 0.6573, 0.2889, 0.5984, 0.3184, 0.7162, 0.3184, 0.775, 0.2889, 0.775, 0.2889, 0.7162, 0.3184, 0.06855, 0.3184, 0.1274, 0.2889, 0.1274, 0.2889, 0.06855, 0.3184, 0.1863, 0.3184, 0.2452, 0.2889, 0.2452, 0.2889, 0.1863, 0.2889, 0.304, 0.2889, 0.3629, 0.2595, 0.3629, 0.2595, 0.304, 0.2889, 0.4218, 0.2889, 0.4807, 0.2595, 0.4807, 0.2595, 0.4218, 0.2889, 0.5395, 0.2889, 0.5984, 0.2595, 0.5984, 0.2595, 0.5395, 0.2889, 0.6573, 0.2889, 0.7162, 0.2595, 0.7162, 0.2595, 0.6573, 0.2889, 0.009674, 0.2889, 0.06855, 0.2595, 0.06855, 0.2595, 0.009674, 0.2889, 0.775, 0.2889, 0.8339, 0.2595, 0.8339, 0.2595, 0.775, 0.2889, 0.1274, 0.2889, 0.1863, 0.2595, 0.1863, 0.2595, 0.1274, 0.2889, 0.2452, 0.2889, 0.304, 0.2595, 0.304, 0.2595, 0.2452, 0.2889, 0.3629, 0.2889, 0.4218, 0.2595, 0.4218, 0.2595, 0.3629, 0.2889, 0.4807, 0.2889, 0.5395, 0.2595, 0.5395, 0.2595, 0.4807, 0.2889, 0.5984, 0.2889, 0.6573, 0.2595, 0.6573, 0.2595, 0.5984, 0.2889, 0.7162, 0.2889, 0.775, 0.2595, 0.775, 0.2595, 0.7162, 0.2889, 0.06855, 0.2889, 0.1274, 0.2595, 0.1274, 0.2595, 0.06855, 0.2889, 0.1863, 0.2889, 0.2452, 0.2595, 0.2452, 0.2595, 0.1863, 0.2284, 0.9252, 0.1605, 0.9185, 0.1631, 0.9054, 0.005719, 0.9185, 0.07356, 0.9252, 0.005719, 0.9319, 0.2284, 0.9252, 0.1631, 0.9054, 0.1682, 0.8931, 0.005719, 0.9319, 0.07356, 0.9252, 0.008326, 0.945, 0.2284, 0.9252, 0.1682, 0.8931, 0.1757, 0.882, 0.008326, 0.945, 0.07356, 0.9252, 0.01344, 0.9573, 0.2284, 0.9252, 0.1757, 0.882, 0.1851, 0.8725, 0.01344, 0.9573, 0.07356, 0.9252, 0.02086, 0.9684, 0.2284, 0.9252, 0.1851, 0.8725, 0.1962, 0.8651, 0.02086, 0.9684, 0.07356, 0.9252, 0.03031, 0.9779, 0.2284, 0.9252, 0.1962, 0.8651, 0.2086, 0.86, 0.03031, 0.9779, 0.07356, 0.9252, 0.04142, 0.9853, 0.2284, 0.9252, 0.2086, 0.86, 0.2217, 0.8574, 0.04142, 0.9853, 0.07356, 0.9252, 0.05377, 0.9904, 0.2284, 0.9252, 0.2217, 0.8574, 0.235, 0.8574, 0.05377, 0.9904, 0.07356, 0.9252, 0.06687, 0.993, 0.2284, 0.9252, 0.235, 0.8574, 0.2481, 0.86, 0.06687, 0.993, 0.07356, 0.9252, 0.08024, 0.993, 0.2284, 0.9252, 0.2481, 0.86, 0.2605, 0.8651, 0.08024, 0.993, 0.07356, 0.9252, 0.09334, 0.9904, 0.2284, 0.9252, 0.2605, 0.8651, 0.2716, 0.8725, 0.09334, 0.9904, 0.07356, 0.9252, 0.1057, 0.9853, 0.2284, 0.9252, 0.2716, 0.8725, 0.281, 0.882, 0.1057, 0.9853, 0.07356, 0.9252, 0.1168, 0.9779, 0.2284, 0.9252, 0.281, 0.882, 0.2885, 0.8931, 0.1168, 0.9779, 0.07356, 0.9252, 0.1262, 0.9684, 0.2284, 0.9252, 0.2885, 0.8931, 0.2936, 0.9054, 0.1262, 0.9684, 0.07356, 0.9252, 0.1337, 0.9573, 0.2284, 0.9252, 0.2936, 0.9054, 0.2962, 0.9185, 0.1337, 0.9573, 0.07356, 0.9252, 0.1388, 0.945, 0.2284, 0.9252, 0.2962, 0.9185, 0.2962, 0.9319, 0.1388, 0.945, 0.07356, 0.9252, 0.1414, 0.9319, 0.2284, 0.9252, 0.2962, 0.9319, 0.2936, 0.945, 0.1414, 0.9319, 0.07356, 0.9252, 0.1414, 0.9185, 0.2284, 0.9252, 0.2936, 0.945, 0.2885, 0.9573, 0.1414, 0.9185, 0.07356, 0.9252, 0.1388, 0.9054, 0.2284, 0.9252, 0.2885, 0.9573, 0.281, 0.9684, 0.1388, 0.9054, 0.07356, 0.9252, 0.1337, 0.8931, 0.2284, 0.9252, 0.281, 0.9684, 0.2716, 0.9779, 0.1337, 0.8931, 0.07356, 0.9252, 0.1262, 0.882, 0.2284, 0.9252, 0.2716, 0.9779, 0.2605, 0.9853, 0.1262, 0.882, 0.07356, 0.9252, 0.1168, 0.8725, 0.2284, 0.9252, 0.2605, 0.9853, 0.2481, 0.9904, 0.1168, 0.8725, 0.07356, 0.9252, 0.1057, 0.8651, 0.2284, 0.9252, 0.2481, 0.9904, 0.235, 0.993, 0.1057, 0.8651, 0.07356, 0.9252, 0.09334, 0.86, 0.2284, 0.9252, 0.235, 0.993, 0.2217, 0.993, 0.09334, 0.86, 0.07356, 0.9252, 0.08024, 0.8574, 0.2284, 0.9252, 0.2217, 0.993, 0.2086, 0.9904, 0.08024, 0.8574, 0.07356, 0.9252, 0.06687, 0.8574, 0.2284, 0.9252, 0.2086, 0.9904, 0.1962, 0.9853, 0.06687, 0.8574, 0.07356, 0.9252, 0.05377, 0.86, 0.2284, 0.9252, 0.1962, 0.9853, 0.1851, 0.9779, 0.05377, 0.86, 0.07356, 0.9252, 0.04142, 0.8651, 0.2284, 0.9252, 0.1851, 0.9779, 0.1757, 0.9684, 0.04142, 0.8651, 0.07356, 0.9252, 0.03031, 0.8725, 0.2284, 0.9252, 0.1757, 0.9684, 0.1682, 0.9573, 0.03031, 0.8725, 0.07356, 0.9252, 0.02086, 0.882, 0.2284, 0.9252, 0.1682, 0.9573, 0.1631, 0.945, 0.02086, 0.882, 0.07356, 0.9252, 0.01344, 0.8931, 0.2284, 0.9252, 0.1631, 0.945, 0.1605, 0.9319, 0.01344, 0.8931, 0.07356, 0.9252, 0.008326, 0.9054, 0.2595, 0.304, 0.2595, 0.3629, 0.2301, 0.3629, 0.2301, 0.304, 0.2595, 0.4218, 0.2595, 0.4807, 0.2301, 0.4807, 0.2301, 0.4218, 0.2595, 0.5395, 0.2595, 0.5984, 0.2301, 0.5984, 0.2301, 0.5395, 0.2595, 0.6573, 0.2595, 0.7162, 0.2301, 0.7162, 0.2301, 0.6573, 0.2595, 0.009674, 0.2595, 0.06855, 0.2301, 0.06855, 0.2301, 0.009674, 0.2595, 0.775, 0.2595, 0.8339, 0.2301, 0.8339, 0.2301, 0.775, 0.2595, 0.1274, 0.2595, 0.1863, 0.2301, 0.1863, 0.2301, 0.1274, 0.2595, 0.2452, 0.2595, 0.304, 0.2301, 0.304, 0.2301, 0.2452, 0.2595, 0.3629, 0.2595, 0.4218, 0.2301, 0.4218, 0.2301, 0.3629, 0.2595, 0.4807, 0.2595, 0.5395, 0.2301, 0.5395, 0.2301, 0.4807, 0.2595, 0.5984, 0.2595, 0.6573, 0.2301, 0.6573, 0.2301, 0.5984, 0.2284, 0.9252, 0.1605, 0.9319, 0.1605, 0.9185, 0.2595, 0.7162, 0.2595, 0.775, 0.2301, 0.775, 0.2301, 0.7162, 0.2595, 0.06855, 0.2595, 0.1274, 0.2301, 0.1274, 0.2301, 0.06855, 0.008326, 0.9054, 0.07356, 0.9252, 0.005719, 0.9185, 0.2595, 0.1863, 0.2595, 0.2452, 0.2301, 0.2452, 0.2301, 0.1863])
me_sphere.use_remesh_preserve_volume = False
me_sphere.use_remesh_preserve_attributes = False
me_sphere.use_mirror_vertex_groups = False
me_sphere.update()

# ---- objects
ob_sphere = bpy.data.objects.new('Sphere', me_sphere)
ob_camera = bpy.data.objects.new('Camera', cam_camera)

# ---- transforms, parenting, visibility, modifiers, constraints
ob_sphere.location = (0.0, 0.0, 0.0)
ob_sphere.lineart.crease_threshold = 0.0
ob_camera.location = (7.481, -6.508, 5.344)
ob_camera.rotation_euler = (1.109, 0.01082, 0.8149)
ob_camera.lock_rotations_4d = False
ob_camera.empty_display_type = 'ARROWS'
ob_camera.color = (0.0, 0.0, 0.0, 0.0)
ob_camera.display_type = 'WIRE'
ob_camera.lineart.crease_threshold = 0.0

# ---- collection membership
col_collection_1.objects.link(ob_sphere)
col_collection_1.objects.link(ob_camera)

# ---- scene / render settings (as saved in the file)
scene.camera = ob_camera
scene.frame_start = 1; scene.frame_end = 250; scene.frame_set(1)
scene.render.engine = 'BLENDER_EEVEE_NEXT'
scene.render.resolution_percentage = 50
scene.render.dither_intensity = 0.0
scene.cycles.use_denoising = False
scene.cycles.samples = 10
scene.cycles.sampling_pattern = 'TABULATED_SOBOL'
scene.cycles.light_sampling_threshold = 0.0
scene.cycles.use_adaptive_sampling = False
scene.cycles.use_light_tree = False
scene.cycles.blur_glossy = 0.0
scene.cycles.volume_bounces = 1
scene.cycles.pixel_filter_type = 'GAUSSIAN'
scene.cycles.sample_clamp_indirect = 0.0
scene.view_settings.view_transform = 'Standard'
bpy.context.view_layer.update()

# ---- added for rendering (the .blend has no usable light): sun
light_auto_sun = bpy.data.lights.new('AutoSun', 'SUN')
light_auto_sun.energy = 3.0
light_auto_sun.angle = 0.0523599
ob_auto_sun = bpy.data.objects.new('AutoSun', light_auto_sun)
scene.collection.objects.link(ob_auto_sun)
ob_auto_sun.rotation_euler = (0.872665, 0.174533, 0.523599)
bpy.context.view_layer.update()

